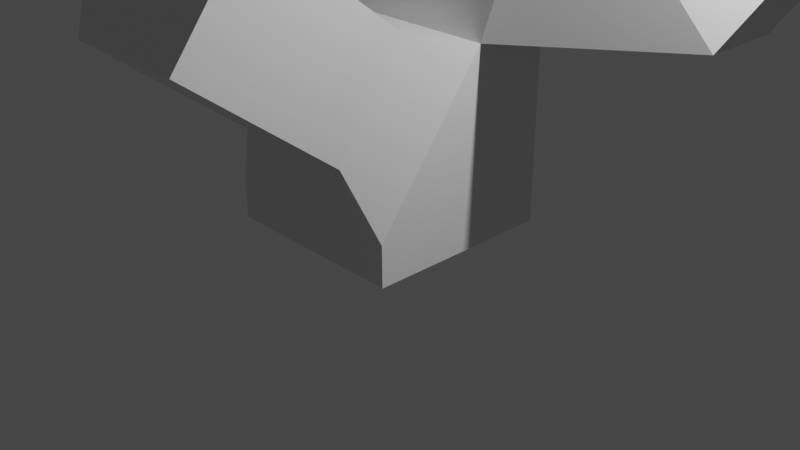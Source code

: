 # Source: MyFirstModel.blend  (saved by Blender 2.93.21; exported with 4.5.12 LTS)
import bpy
from mathutils import Matrix  # noqa: F401  (used for matrix-valued properties, if any)

bpy.ops.wm.read_factory_settings(use_empty=True)
scene = bpy.context.scene
scene.name = 'Scene'

# ---- collections
col_collection = bpy.data.collections.new('Collection'); scene.collection.children.link(col_collection)

# ---- materials (node trees are filled in below, after node groups)
mat_material = bpy.data.materials.new('Material')
mat_material.alpha_threshold = 0.0
mat_material.use_transparent_shadow = False
mat_material.line_color = (0.0, 0.0, 0.0, 1.0)

# ---- material node trees
mat_material.use_nodes = True; mat_material.node_tree.nodes.clear()
_N = mat_material.node_tree.nodes; _L = mat_material.node_tree.links
n0 = _N.new('ShaderNodeOutputMaterial'); n0.name = 'Material Output'; n0.location = (300, 300)
n1 = _N.new('ShaderNodeBsdfPrincipled'); n1.name = 'Principled BSDF'; n1.location = (10, 300)
n1.distribution = 'GGX'
n1.subsurface_method = 'BURLEY'
n1.inputs[2].default_value = 0.4
n1.inputs[3].default_value = 1.45
n1.inputs[27].default_value = (0.0, 0.0, 0.0, 1.0)
n1.inputs[28].default_value = 1.0
_L.new(n1.outputs[0], n0.inputs[0])
n0.is_active_output = True

# ---- world
world_world = bpy.data.worlds.new('World'); scene.world = world_world
world_world.use_nodes = True; world_world.node_tree.nodes.clear()
_N = world_world.node_tree.nodes; _L = world_world.node_tree.links
n0 = _N.new('ShaderNodeOutputWorld'); n0.name = 'World Output'; n0.location = (300, 300)
n1 = _N.new('ShaderNodeBackground'); n1.name = 'Background'; n1.location = (10, 300)
n1.inputs[0].default_value = (0.05088, 0.05088, 0.05088, 1.0)
_L.new(n1.outputs[0], n0.inputs[0])
n0.is_active_output = True
world_world.color = (0.05088, 0.05088, 0.05088)
world_world.use_sun_shadow = False
world_world.sun_shadow_jitter_overblur = 0.0

# ---- cameras
cam_camera = bpy.data.cameras.new('Camera')
cam_camera.clip_end = 100.0
cam_camera.ortho_scale = 7.314

# ---- lights
light_light = bpy.data.lights.new('Light', 'POINT')
light_light.transmission_factor = 0.0
light_light.energy = 1000.0
light_light.shadow_soft_size = 0.1
light_light.shadow_maximum_resolution = 0.006
light_light.use_absolute_resolution = True

# ---- meshes
me_cube = bpy.data.meshes.new('Cube')
me_cube.from_pydata([(1.0, 1.0, 1.0), (1.0, 1.0, -1.0), (0.6597, -0.4011, 1.121), (1.0, -1.0, -1.0), (-1.0, 1.0, 1.0), (-1.0, 1.0, -1.0), (-1.905, -1.185, 1.136), (-1.0, -1.0, -1.0), (1.0, 1.0, -0.5709), (-1.905, -1.406, 0.8431), (0.6597, -1.176, 0.09333), (-1.0, 1.0, -0.5709), (1.281, 0.6964, 2.978), (-1.0, 0.1816, 2.724), (1.281, 1.515, 2.978), (-1.0, 1.0, 2.724), (2.985, 1.499, 1.247), (2.985, 0.6807, 1.247), (4.241, 3.802, 4.108), (4.241, 2.983, 4.108), (-1.0, -1.003, -0.5709), (-1.0, 0.1816, 1.0), (1.0, 0.1816, 1.0), (1.0, -1.003, -0.5709), (-1.81, -1.976, 1.532), (-1.81, -1.917, 1.61), (0.6597, -1.976, 2.309), (0.6597, -2.751, 1.281), (-0.6597, -1.176, 0.09333), (-0.6597, -0.4011, 1.121), (-0.8954, -2.552, 1.543), (-0.8954, -2.086, 2.161), (-2.683, -1.406, 0.8431), (-2.683, -1.185, 1.136), (-2.683, -1.967, 1.266), (-2.683, -1.746, 1.559), (-0.6597, -2.751, 1.281), (-0.6597, -1.976, 2.309), (-1.905, -1.967, 1.266), (-1.905, -1.746, 1.559)], [], [(4, 21, 13, 15), (38, 39, 35, 34), (20, 21, 4, 11), (5, 1, 3, 7), (8, 0, 22, 23), (11, 4, 0, 8), (5, 11, 8, 1), (1, 8, 23, 3), (7, 20, 11, 5), (3, 23, 20, 7), (14, 15, 13, 12), (22, 0, 16, 17), (0, 4, 15, 14), (21, 22, 12, 13), (17, 16, 18, 19), (12, 22, 17, 19), (14, 12, 19, 18), (0, 14, 18, 16), (28, 29, 21, 20), (29, 2, 22, 21), (2, 10, 23, 22), (10, 28, 20, 23), (27, 26, 37, 36), (28, 10, 27, 36), (2, 29, 37, 26), (10, 2, 26, 27), (9, 6, 29, 28), (25, 24, 30, 31), (38, 9, 28, 36), (6, 39, 37, 29), (33, 32, 34, 35), (9, 38, 34, 32), (6, 9, 32, 33), (39, 6, 33, 35), (31, 30, 36, 37), (24, 25, 39, 38), (25, 31, 37, 39), (30, 24, 38, 36)])
_uv = me_cube.uv_layers.new(name='UVMap')
_uv.uv.foreach_set('vector', [0.625, 0.25, 0.625, 0.0, 0.625, 0.0, 0.625, 0.25, 0.4894, 0.9575, 0.5642, 0.9575, 0.5642, 0.9575, 0.4894, 0.9575, 0.4286, 0.0, 0.625, 0.0, 0.625, 0.25, 0.4286, 0.25, 0.125, 0.5, 0.375, 0.5, 0.375, 0.75, 0.125, 0.75, 0.4286, 0.5, 0.625, 0.5, 0.625, 0.75, 0.4286, 0.75, 0.4286, 0.25, 0.625, 0.25, 0.625, 0.5, 0.4286, 0.5, 0.375, 0.25, 0.4286, 0.25, 0.4286, 0.5, 0.375, 0.5, 0.375, 0.5, 0.4286, 0.5, 0.4286, 0.75, 0.375, 0.75, 0.375, 0.0, 0.4286, 0.0, 0.4286, 0.25, 0.375, 0.25, 0.375, 0.75, 0.4286, 0.75, 0.4286, 1.0, 0.375, 1.0, 0.625, 0.5, 0.875, 0.5, 0.875, 0.75, 0.625, 0.75, 0.625, 0.75, 0.625, 0.5, 0.625, 0.5, 0.625, 0.75, 0.625, 0.5, 0.625, 0.25, 0.625, 0.25, 0.625, 0.5, 0.625, 1.0, 0.625, 0.75, 0.625, 0.75, 0.625, 1.0, 0.625, 0.75, 0.625, 0.5, 0.625, 0.5, 0.625, 0.75, 0.625, 0.75, 0.625, 0.75, 0.625, 0.75, 0.625, 0.75, 0.625, 0.5, 0.625, 0.75, 0.625, 0.75, 0.625, 0.5, 0.625, 0.5, 0.625, 0.5, 0.625, 0.5, 0.625, 0.5, 0.4626, 0.9575, 0.591, 0.9575, 0.625, 1.0, 0.4286, 1.0, 0.591, 0.9575, 0.591, 0.7925, 0.625, 0.75, 0.625, 1.0, 0.591, 0.7925, 0.4626, 0.7925, 0.4286, 0.75, 0.625, 0.75, 0.4626, 0.7925, 0.4626, 0.9575, 0.4286, 1.0, 0.4286, 0.75, 0.4626, 0.7925, 0.591, 0.7925, 0.591, 0.9575, 0.4626, 0.9575, 0.4626, 0.9575, 0.4626, 0.7925, 0.4626, 0.7925, 0.4626, 0.9575, 0.591, 0.7925, 0.591, 0.9575, 0.591, 0.9575, 0.591, 0.7925, 0.4626, 0.7925, 0.591, 0.7925, 0.591, 0.7925, 0.4626, 0.7925, 0.4894, 0.9575, 0.5642, 0.9575, 0.591, 0.9575, 0.4626, 0.9575, 0.5356, 0.9575, 0.518, 0.9575, 0.4868, 0.9575, 0.5668, 0.9575, 0.4894, 0.9575, 0.4894, 0.9575, 0.4626, 0.9575, 0.4626, 0.9575, 0.5642, 0.9575, 0.5642, 0.9575, 0.591, 0.9575, 0.591, 0.9575, 0.5642, 0.9575, 0.4894, 0.9575, 0.4894, 0.9575, 0.5642, 0.9575, 0.4894, 0.9575, 0.4894, 0.9575, 0.4894, 0.9575, 0.4894, 0.9575, 0.5642, 0.9575, 0.4894, 0.9575, 0.4894, 0.9575, 0.5642, 0.9575, 0.5642, 0.9575, 0.5642, 0.9575, 0.5642, 0.9575, 0.5642, 0.9575, 0.5668, 0.9575, 0.4868, 0.9575, 0.4626, 0.9575, 0.591, 0.9575, 0.518, 0.9575, 0.5356, 0.9575, 0.5642, 0.9575, 0.4894, 0.9575, 0.5356, 0.9575, 0.5668, 0.9575, 0.591, 0.9575, 0.5642, 0.9575, 0.4868, 0.9575, 0.518, 0.9575, 0.4894, 0.9575, 0.4626, 0.9575])
me_cube.materials.append(mat_material)
me_cube.use_remesh_preserve_volume = False
me_cube.use_remesh_preserve_attributes = False
me_cube.use_mirror_vertex_groups = False
me_cube.update()

# ---- objects
ob_cube = bpy.data.objects.new('Cube', me_cube)
ob_light = bpy.data.objects.new('Light', light_light)
ob_camera = bpy.data.objects.new('Camera', cam_camera)

# ---- transforms, parenting, visibility, modifiers, constraints
ob_cube.location = (0.0, -0.1448, 1.05)
ob_cube.lock_rotations_4d = False
ob_cube.empty_display_type = 'ARROWS'
ob_cube.lineart.crease_threshold = 0.0
ob_light.location = (4.076, 1.005, 5.904)
ob_light.rotation_euler = (0.6503, 0.05522, 1.866)
ob_light.lock_rotations_4d = False
ob_light.empty_display_type = 'ARROWS'
ob_light.color = (0.0, 0.0, 0.0, 0.0)
ob_light.lineart.crease_threshold = 0.0
ob_camera.location = (7.359, -6.926, 4.958)
ob_camera.rotation_euler = (1.109, 0.0, 0.8149)
ob_camera.lock_rotations_4d = False
ob_camera.empty_display_type = 'ARROWS'
ob_camera.color = (0.0, 0.0, 0.0, 0.0)
ob_camera.display_type = 'WIRE'
ob_camera.lineart.crease_threshold = 0.0

# ---- collection membership
col_collection.objects.link(ob_cube)
col_collection.objects.link(ob_light)
col_collection.objects.link(ob_camera)

# ---- scene / render settings (as saved in the file)
scene.camera = ob_camera
scene.frame_start = 1; scene.frame_end = 250; scene.frame_set(1)
scene.render.engine = 'BLENDER_EEVEE_NEXT'
scene.cycles.use_denoising = False
scene.cycles.samples = 128
scene.cycles.sampling_pattern = 'TABULATED_SOBOL'
scene.cycles.use_adaptive_sampling = False
scene.cycles.use_light_tree = False
scene.view_settings.view_transform = 'Filmic'
bpy.context.view_layer.update()
